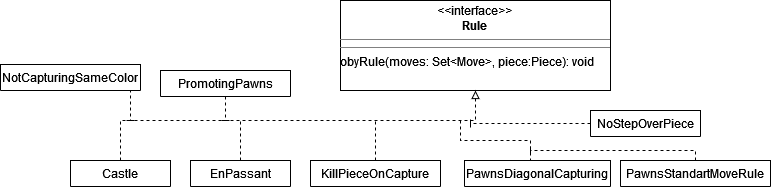

The diagram above was exported from draw.io. Its source (the exported page's mxGraphModel, read from the mxfile embedded in the PNG):
<mxGraphModel dx="1665" dy="557" grid="1" gridSize="10" guides="1" tooltips="1" connect="1" arrows="1" fold="1" page="1" pageScale="1" pageWidth="827" pageHeight="1169" background="#ffffff" math="0" shadow="0">
  <root>
    <mxCell id="WIyWlLk6GJQsqaUBKTNV-0" />
    <mxCell id="WIyWlLk6GJQsqaUBKTNV-1" parent="WIyWlLk6GJQsqaUBKTNV-0" />
    <mxCell id="4GsfVMiBCpwN4ONMENoq-0" value="&lt;p style=&quot;margin: 0px ; margin-top: 4px ; text-align: center&quot;&gt;&lt;i&gt;&amp;lt;&amp;lt;&lt;/i&gt;interface&lt;i&gt;&amp;gt;&amp;gt;&lt;/i&gt;&lt;br&gt;&lt;b&gt;Rule&lt;/b&gt;&lt;br&gt;&lt;/p&gt;&lt;hr size=&quot;1&quot;&gt;&lt;hr size=&quot;1&quot;&gt;&lt;div&gt;obyRule(moves: Set&amp;lt;Move&amp;gt;, piece:Piece): void&lt;/div&gt;&lt;div&gt;&lt;br&gt;&lt;/div&gt;" style="verticalAlign=top;align=left;overflow=fill;fontSize=12;fontFamily=Helvetica;html=1;" vertex="1" parent="WIyWlLk6GJQsqaUBKTNV-1">
      <mxGeometry x="30" y="80" width="270" height="90" as="geometry" />
    </mxCell>
    <mxCell id="4GsfVMiBCpwN4ONMENoq-18" style="edgeStyle=orthogonalEdgeStyle;rounded=0;orthogonalLoop=1;jettySize=auto;html=1;exitX=0.5;exitY=0;exitDx=0;exitDy=0;dashed=1;endArrow=block;endFill=0;entryX=0.5;entryY=1;entryDx=0;entryDy=0;" edge="1" parent="WIyWlLk6GJQsqaUBKTNV-1" source="4GsfVMiBCpwN4ONMENoq-1" target="4GsfVMiBCpwN4ONMENoq-0">
      <mxGeometry relative="1" as="geometry">
        <mxPoint x="165" y="170" as="targetPoint" />
        <Array as="points">
          <mxPoint x="-190" y="200" />
          <mxPoint x="165" y="200" />
        </Array>
      </mxGeometry>
    </mxCell>
    <mxCell id="4GsfVMiBCpwN4ONMENoq-1" value="Castle" style="swimlane;fontStyle=0;childLayout=stackLayout;horizontal=1;startSize=26;fillColor=none;horizontalStack=0;resizeParent=1;resizeParentMax=0;resizeLast=0;collapsible=1;marginBottom=0;" vertex="1" collapsed="1" parent="WIyWlLk6GJQsqaUBKTNV-1">
      <mxGeometry x="-240" y="240" width="100" height="26" as="geometry">
        <mxRectangle x="-240" y="240" width="140" height="104" as="alternateBounds" />
      </mxGeometry>
    </mxCell>
    <mxCell id="4GsfVMiBCpwN4ONMENoq-2" value="+ field: type" style="text;strokeColor=none;fillColor=none;align=left;verticalAlign=top;spacingLeft=4;spacingRight=4;overflow=hidden;rotatable=0;points=[[0,0.5],[1,0.5]];portConstraint=eastwest;" vertex="1" parent="4GsfVMiBCpwN4ONMENoq-1">
      <mxGeometry y="26" width="140" height="26" as="geometry" />
    </mxCell>
    <mxCell id="4GsfVMiBCpwN4ONMENoq-3" value="+ field: type" style="text;strokeColor=none;fillColor=none;align=left;verticalAlign=top;spacingLeft=4;spacingRight=4;overflow=hidden;rotatable=0;points=[[0,0.5],[1,0.5]];portConstraint=eastwest;" vertex="1" parent="4GsfVMiBCpwN4ONMENoq-1">
      <mxGeometry y="52" width="140" height="26" as="geometry" />
    </mxCell>
    <mxCell id="4GsfVMiBCpwN4ONMENoq-4" value="+ field: type" style="text;strokeColor=none;fillColor=none;align=left;verticalAlign=top;spacingLeft=4;spacingRight=4;overflow=hidden;rotatable=0;points=[[0,0.5],[1,0.5]];portConstraint=eastwest;" vertex="1" parent="4GsfVMiBCpwN4ONMENoq-1">
      <mxGeometry y="78" width="140" height="26" as="geometry" />
    </mxCell>
    <mxCell id="4GsfVMiBCpwN4ONMENoq-45" style="edgeStyle=orthogonalEdgeStyle;rounded=0;orthogonalLoop=1;jettySize=auto;html=1;exitX=0.5;exitY=0;exitDx=0;exitDy=0;dashed=1;endArrow=none;endFill=0;" edge="1" parent="WIyWlLk6GJQsqaUBKTNV-1" source="4GsfVMiBCpwN4ONMENoq-5">
      <mxGeometry relative="1" as="geometry">
        <mxPoint x="-70" y="200" as="targetPoint" />
      </mxGeometry>
    </mxCell>
    <mxCell id="4GsfVMiBCpwN4ONMENoq-5" value="EnPassant" style="swimlane;fontStyle=0;childLayout=stackLayout;horizontal=1;startSize=26;fillColor=none;horizontalStack=0;resizeParent=1;resizeParentMax=0;resizeLast=0;collapsible=1;marginBottom=0;" vertex="1" collapsed="1" parent="WIyWlLk6GJQsqaUBKTNV-1">
      <mxGeometry x="-120" y="240" width="100" height="26" as="geometry">
        <mxRectangle x="-70" y="230" width="140" height="104" as="alternateBounds" />
      </mxGeometry>
    </mxCell>
    <mxCell id="4GsfVMiBCpwN4ONMENoq-6" value="+ field: type" style="text;strokeColor=none;fillColor=none;align=left;verticalAlign=top;spacingLeft=4;spacingRight=4;overflow=hidden;rotatable=0;points=[[0,0.5],[1,0.5]];portConstraint=eastwest;" vertex="1" parent="4GsfVMiBCpwN4ONMENoq-5">
      <mxGeometry y="26" width="140" height="26" as="geometry" />
    </mxCell>
    <mxCell id="4GsfVMiBCpwN4ONMENoq-7" value="+ field: type" style="text;strokeColor=none;fillColor=none;align=left;verticalAlign=top;spacingLeft=4;spacingRight=4;overflow=hidden;rotatable=0;points=[[0,0.5],[1,0.5]];portConstraint=eastwest;" vertex="1" parent="4GsfVMiBCpwN4ONMENoq-5">
      <mxGeometry y="52" width="140" height="26" as="geometry" />
    </mxCell>
    <mxCell id="4GsfVMiBCpwN4ONMENoq-8" value="+ field: type" style="text;strokeColor=none;fillColor=none;align=left;verticalAlign=top;spacingLeft=4;spacingRight=4;overflow=hidden;rotatable=0;points=[[0,0.5],[1,0.5]];portConstraint=eastwest;" vertex="1" parent="4GsfVMiBCpwN4ONMENoq-5">
      <mxGeometry y="78" width="140" height="26" as="geometry" />
    </mxCell>
    <mxCell id="4GsfVMiBCpwN4ONMENoq-46" style="edgeStyle=orthogonalEdgeStyle;rounded=0;orthogonalLoop=1;jettySize=auto;html=1;exitX=0.5;exitY=0;exitDx=0;exitDy=0;dashed=1;endArrow=none;endFill=0;" edge="1" parent="WIyWlLk6GJQsqaUBKTNV-1" source="4GsfVMiBCpwN4ONMENoq-9">
      <mxGeometry relative="1" as="geometry">
        <mxPoint x="65" y="200" as="targetPoint" />
      </mxGeometry>
    </mxCell>
    <mxCell id="4GsfVMiBCpwN4ONMENoq-9" value="KillPieceOnCapture" style="swimlane;fontStyle=0;childLayout=stackLayout;horizontal=1;startSize=26;fillColor=none;horizontalStack=0;resizeParent=1;resizeParentMax=0;resizeLast=0;collapsible=1;marginBottom=0;" vertex="1" collapsed="1" parent="WIyWlLk6GJQsqaUBKTNV-1">
      <mxGeometry y="240" width="130" height="26" as="geometry">
        <mxRectangle x="240" y="240" width="140" height="104" as="alternateBounds" />
      </mxGeometry>
    </mxCell>
    <mxCell id="4GsfVMiBCpwN4ONMENoq-10" value="+ field: type" style="text;strokeColor=none;fillColor=none;align=left;verticalAlign=top;spacingLeft=4;spacingRight=4;overflow=hidden;rotatable=0;points=[[0,0.5],[1,0.5]];portConstraint=eastwest;" vertex="1" parent="4GsfVMiBCpwN4ONMENoq-9">
      <mxGeometry y="26" width="140" height="26" as="geometry" />
    </mxCell>
    <mxCell id="4GsfVMiBCpwN4ONMENoq-11" value="+ field: type" style="text;strokeColor=none;fillColor=none;align=left;verticalAlign=top;spacingLeft=4;spacingRight=4;overflow=hidden;rotatable=0;points=[[0,0.5],[1,0.5]];portConstraint=eastwest;" vertex="1" parent="4GsfVMiBCpwN4ONMENoq-9">
      <mxGeometry y="52" width="140" height="26" as="geometry" />
    </mxCell>
    <mxCell id="4GsfVMiBCpwN4ONMENoq-12" value="+ field: type" style="text;strokeColor=none;fillColor=none;align=left;verticalAlign=top;spacingLeft=4;spacingRight=4;overflow=hidden;rotatable=0;points=[[0,0.5],[1,0.5]];portConstraint=eastwest;" vertex="1" parent="4GsfVMiBCpwN4ONMENoq-9">
      <mxGeometry y="78" width="140" height="26" as="geometry" />
    </mxCell>
    <mxCell id="4GsfVMiBCpwN4ONMENoq-51" style="edgeStyle=orthogonalEdgeStyle;rounded=0;orthogonalLoop=1;jettySize=auto;html=1;exitX=0;exitY=0.5;exitDx=0;exitDy=0;dashed=1;endArrow=baseDash;endFill=0;" edge="1" parent="WIyWlLk6GJQsqaUBKTNV-1" source="4GsfVMiBCpwN4ONMENoq-13">
      <mxGeometry relative="1" as="geometry">
        <mxPoint x="160" y="203" as="targetPoint" />
      </mxGeometry>
    </mxCell>
    <mxCell id="4GsfVMiBCpwN4ONMENoq-13" value="NoStepOverPiece" style="swimlane;fontStyle=0;childLayout=stackLayout;horizontal=1;startSize=26;fillColor=none;horizontalStack=0;resizeParent=1;resizeParentMax=0;resizeLast=0;collapsible=1;marginBottom=0;" vertex="1" collapsed="1" parent="WIyWlLk6GJQsqaUBKTNV-1">
      <mxGeometry x="280" y="190" width="110" height="26" as="geometry">
        <mxRectangle x="440" y="240" width="140" height="104" as="alternateBounds" />
      </mxGeometry>
    </mxCell>
    <mxCell id="4GsfVMiBCpwN4ONMENoq-14" value="+ field: type" style="text;strokeColor=none;fillColor=none;align=left;verticalAlign=top;spacingLeft=4;spacingRight=4;overflow=hidden;rotatable=0;points=[[0,0.5],[1,0.5]];portConstraint=eastwest;" vertex="1" parent="4GsfVMiBCpwN4ONMENoq-13">
      <mxGeometry y="26" width="140" height="26" as="geometry" />
    </mxCell>
    <mxCell id="4GsfVMiBCpwN4ONMENoq-15" value="+ field: type" style="text;strokeColor=none;fillColor=none;align=left;verticalAlign=top;spacingLeft=4;spacingRight=4;overflow=hidden;rotatable=0;points=[[0,0.5],[1,0.5]];portConstraint=eastwest;" vertex="1" parent="4GsfVMiBCpwN4ONMENoq-13">
      <mxGeometry y="52" width="140" height="26" as="geometry" />
    </mxCell>
    <mxCell id="4GsfVMiBCpwN4ONMENoq-16" value="+ field: type" style="text;strokeColor=none;fillColor=none;align=left;verticalAlign=top;spacingLeft=4;spacingRight=4;overflow=hidden;rotatable=0;points=[[0,0.5],[1,0.5]];portConstraint=eastwest;" vertex="1" parent="4GsfVMiBCpwN4ONMENoq-13">
      <mxGeometry y="78" width="140" height="26" as="geometry" />
    </mxCell>
    <mxCell id="4GsfVMiBCpwN4ONMENoq-50" style="edgeStyle=orthogonalEdgeStyle;rounded=0;orthogonalLoop=1;jettySize=auto;html=1;exitX=0.75;exitY=1;exitDx=0;exitDy=0;dashed=1;endArrow=baseDash;endFill=0;" edge="1" parent="WIyWlLk6GJQsqaUBKTNV-1" source="4GsfVMiBCpwN4ONMENoq-28">
      <mxGeometry relative="1" as="geometry">
        <mxPoint x="-180" y="200" as="targetPoint" />
      </mxGeometry>
    </mxCell>
    <mxCell id="4GsfVMiBCpwN4ONMENoq-28" value="NotCapturingSameColor" style="swimlane;fontStyle=0;childLayout=stackLayout;horizontal=1;startSize=26;fillColor=none;horizontalStack=0;resizeParent=1;resizeParentMax=0;resizeLast=0;collapsible=1;marginBottom=0;" vertex="1" collapsed="1" parent="WIyWlLk6GJQsqaUBKTNV-1">
      <mxGeometry x="-310" y="144" width="140" height="26" as="geometry">
        <mxRectangle x="240" y="240" width="140" height="104" as="alternateBounds" />
      </mxGeometry>
    </mxCell>
    <mxCell id="4GsfVMiBCpwN4ONMENoq-29" value="+ field: type" style="text;strokeColor=none;fillColor=none;align=left;verticalAlign=top;spacingLeft=4;spacingRight=4;overflow=hidden;rotatable=0;points=[[0,0.5],[1,0.5]];portConstraint=eastwest;" vertex="1" parent="4GsfVMiBCpwN4ONMENoq-28">
      <mxGeometry y="26" width="140" height="26" as="geometry" />
    </mxCell>
    <mxCell id="4GsfVMiBCpwN4ONMENoq-30" value="+ field: type" style="text;strokeColor=none;fillColor=none;align=left;verticalAlign=top;spacingLeft=4;spacingRight=4;overflow=hidden;rotatable=0;points=[[0,0.5],[1,0.5]];portConstraint=eastwest;" vertex="1" parent="4GsfVMiBCpwN4ONMENoq-28">
      <mxGeometry y="52" width="140" height="26" as="geometry" />
    </mxCell>
    <mxCell id="4GsfVMiBCpwN4ONMENoq-31" value="+ field: type" style="text;strokeColor=none;fillColor=none;align=left;verticalAlign=top;spacingLeft=4;spacingRight=4;overflow=hidden;rotatable=0;points=[[0,0.5],[1,0.5]];portConstraint=eastwest;" vertex="1" parent="4GsfVMiBCpwN4ONMENoq-28">
      <mxGeometry y="78" width="140" height="26" as="geometry" />
    </mxCell>
    <mxCell id="4GsfVMiBCpwN4ONMENoq-47" style="edgeStyle=orthogonalEdgeStyle;rounded=0;orthogonalLoop=1;jettySize=auto;html=1;exitX=0.5;exitY=0;exitDx=0;exitDy=0;dashed=1;endArrow=none;endFill=0;" edge="1" parent="WIyWlLk6GJQsqaUBKTNV-1" source="4GsfVMiBCpwN4ONMENoq-32">
      <mxGeometry relative="1" as="geometry">
        <mxPoint x="150" y="200" as="targetPoint" />
        <Array as="points">
          <mxPoint x="220" y="240" />
          <mxPoint x="220" y="220" />
          <mxPoint x="150" y="220" />
        </Array>
      </mxGeometry>
    </mxCell>
    <mxCell id="4GsfVMiBCpwN4ONMENoq-32" value="PawnsDiagonalCapturing" style="swimlane;fontStyle=0;childLayout=stackLayout;horizontal=1;startSize=26;fillColor=none;horizontalStack=0;resizeParent=1;resizeParentMax=0;resizeLast=0;collapsible=1;marginBottom=0;" vertex="1" collapsed="1" parent="WIyWlLk6GJQsqaUBKTNV-1">
      <mxGeometry x="154" y="240" width="146" height="26" as="geometry">
        <mxRectangle x="240" y="240" width="140" height="104" as="alternateBounds" />
      </mxGeometry>
    </mxCell>
    <mxCell id="4GsfVMiBCpwN4ONMENoq-33" value="+ field: type" style="text;strokeColor=none;fillColor=none;align=left;verticalAlign=top;spacingLeft=4;spacingRight=4;overflow=hidden;rotatable=0;points=[[0,0.5],[1,0.5]];portConstraint=eastwest;" vertex="1" parent="4GsfVMiBCpwN4ONMENoq-32">
      <mxGeometry y="26" width="140" height="26" as="geometry" />
    </mxCell>
    <mxCell id="4GsfVMiBCpwN4ONMENoq-34" value="+ field: type" style="text;strokeColor=none;fillColor=none;align=left;verticalAlign=top;spacingLeft=4;spacingRight=4;overflow=hidden;rotatable=0;points=[[0,0.5],[1,0.5]];portConstraint=eastwest;" vertex="1" parent="4GsfVMiBCpwN4ONMENoq-32">
      <mxGeometry y="52" width="140" height="26" as="geometry" />
    </mxCell>
    <mxCell id="4GsfVMiBCpwN4ONMENoq-35" value="+ field: type" style="text;strokeColor=none;fillColor=none;align=left;verticalAlign=top;spacingLeft=4;spacingRight=4;overflow=hidden;rotatable=0;points=[[0,0.5],[1,0.5]];portConstraint=eastwest;" vertex="1" parent="4GsfVMiBCpwN4ONMENoq-32">
      <mxGeometry y="78" width="140" height="26" as="geometry" />
    </mxCell>
    <mxCell id="4GsfVMiBCpwN4ONMENoq-49" style="edgeStyle=orthogonalEdgeStyle;rounded=0;orthogonalLoop=1;jettySize=auto;html=1;exitX=0.5;exitY=0;exitDx=0;exitDy=0;dashed=1;endArrow=baseDash;endFill=0;" edge="1" parent="WIyWlLk6GJQsqaUBKTNV-1" source="4GsfVMiBCpwN4ONMENoq-36">
      <mxGeometry relative="1" as="geometry">
        <mxPoint x="220" y="230" as="targetPoint" />
        <Array as="points">
          <mxPoint x="385" y="230" />
        </Array>
      </mxGeometry>
    </mxCell>
    <mxCell id="4GsfVMiBCpwN4ONMENoq-36" value="PawnsStandartMoveRule" style="swimlane;fontStyle=0;childLayout=stackLayout;horizontal=1;startSize=26;fillColor=none;horizontalStack=0;resizeParent=1;resizeParentMax=0;resizeLast=0;collapsible=1;marginBottom=0;" vertex="1" collapsed="1" parent="WIyWlLk6GJQsqaUBKTNV-1">
      <mxGeometry x="310" y="240" width="150" height="26" as="geometry">
        <mxRectangle x="240" y="240" width="140" height="104" as="alternateBounds" />
      </mxGeometry>
    </mxCell>
    <mxCell id="4GsfVMiBCpwN4ONMENoq-37" value="+ field: type" style="text;strokeColor=none;fillColor=none;align=left;verticalAlign=top;spacingLeft=4;spacingRight=4;overflow=hidden;rotatable=0;points=[[0,0.5],[1,0.5]];portConstraint=eastwest;" vertex="1" parent="4GsfVMiBCpwN4ONMENoq-36">
      <mxGeometry y="26" width="140" height="26" as="geometry" />
    </mxCell>
    <mxCell id="4GsfVMiBCpwN4ONMENoq-38" value="+ field: type" style="text;strokeColor=none;fillColor=none;align=left;verticalAlign=top;spacingLeft=4;spacingRight=4;overflow=hidden;rotatable=0;points=[[0,0.5],[1,0.5]];portConstraint=eastwest;" vertex="1" parent="4GsfVMiBCpwN4ONMENoq-36">
      <mxGeometry y="52" width="140" height="26" as="geometry" />
    </mxCell>
    <mxCell id="4GsfVMiBCpwN4ONMENoq-39" value="+ field: type" style="text;strokeColor=none;fillColor=none;align=left;verticalAlign=top;spacingLeft=4;spacingRight=4;overflow=hidden;rotatable=0;points=[[0,0.5],[1,0.5]];portConstraint=eastwest;" vertex="1" parent="4GsfVMiBCpwN4ONMENoq-36">
      <mxGeometry y="78" width="140" height="26" as="geometry" />
    </mxCell>
    <mxCell id="4GsfVMiBCpwN4ONMENoq-44" style="edgeStyle=orthogonalEdgeStyle;rounded=0;orthogonalLoop=1;jettySize=auto;html=1;exitX=0.5;exitY=1;exitDx=0;exitDy=0;dashed=1;endArrow=baseDash;endFill=0;" edge="1" parent="WIyWlLk6GJQsqaUBKTNV-1" source="4GsfVMiBCpwN4ONMENoq-40">
      <mxGeometry relative="1" as="geometry">
        <mxPoint x="-85" y="200" as="targetPoint" />
      </mxGeometry>
    </mxCell>
    <mxCell id="4GsfVMiBCpwN4ONMENoq-40" value="PromotingPawns" style="swimlane;fontStyle=0;childLayout=stackLayout;horizontal=1;startSize=26;fillColor=none;horizontalStack=0;resizeParent=1;resizeParentMax=0;resizeLast=0;collapsible=1;marginBottom=0;" vertex="1" collapsed="1" parent="WIyWlLk6GJQsqaUBKTNV-1">
      <mxGeometry x="-150" y="150" width="130" height="26" as="geometry">
        <mxRectangle x="240" y="240" width="140" height="104" as="alternateBounds" />
      </mxGeometry>
    </mxCell>
    <mxCell id="4GsfVMiBCpwN4ONMENoq-41" value="+ field: type" style="text;strokeColor=none;fillColor=none;align=left;verticalAlign=top;spacingLeft=4;spacingRight=4;overflow=hidden;rotatable=0;points=[[0,0.5],[1,0.5]];portConstraint=eastwest;" vertex="1" parent="4GsfVMiBCpwN4ONMENoq-40">
      <mxGeometry y="26" width="140" height="26" as="geometry" />
    </mxCell>
    <mxCell id="4GsfVMiBCpwN4ONMENoq-42" value="+ field: type" style="text;strokeColor=none;fillColor=none;align=left;verticalAlign=top;spacingLeft=4;spacingRight=4;overflow=hidden;rotatable=0;points=[[0,0.5],[1,0.5]];portConstraint=eastwest;" vertex="1" parent="4GsfVMiBCpwN4ONMENoq-40">
      <mxGeometry y="52" width="140" height="26" as="geometry" />
    </mxCell>
    <mxCell id="4GsfVMiBCpwN4ONMENoq-43" value="+ field: type" style="text;strokeColor=none;fillColor=none;align=left;verticalAlign=top;spacingLeft=4;spacingRight=4;overflow=hidden;rotatable=0;points=[[0,0.5],[1,0.5]];portConstraint=eastwest;" vertex="1" parent="4GsfVMiBCpwN4ONMENoq-40">
      <mxGeometry y="78" width="140" height="26" as="geometry" />
    </mxCell>
  </root>
</mxGraphModel>